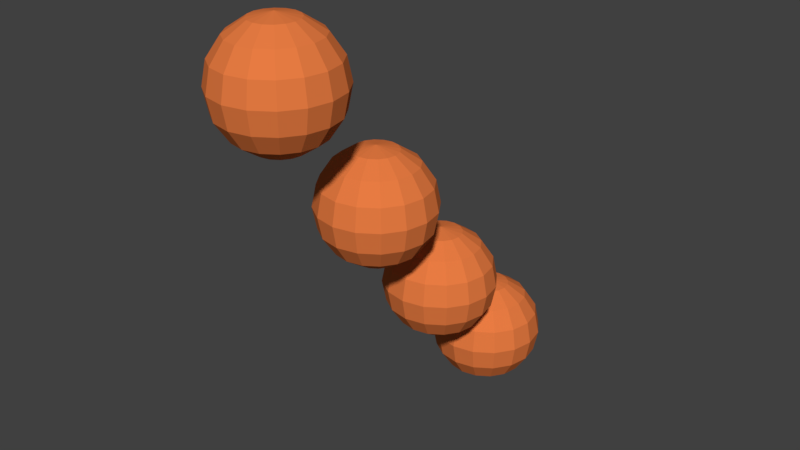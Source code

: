 # Source: firerate_bonus.blend  (saved by Blender 2.78.0; exported with 4.5.12 LTS)
import bpy
from mathutils import Matrix  # noqa: F401  (used for matrix-valued properties, if any)

bpy.ops.wm.read_factory_settings(use_empty=True)
scene = bpy.context.scene
scene.name = 'Scene'

# ---- collections
col_collection_1 = bpy.data.collections.new('Collection 1'); scene.collection.children.link(col_collection_1)

# ---- materials (node trees are filled in below, after node groups)
mat_orange = bpy.data.materials.new('Orange')
mat_orange.alpha_threshold = 0.0
mat_orange.use_transparent_shadow = False
mat_orange.diffuse_color = (0.8, 0.1996, 0.05495, 1.0)
mat_orange.specular_color = (0.06072, 0.06072, 0.06072)
mat_orange.roughness = 0.5

# ---- material node trees

# ---- world
world_world = bpy.data.worlds.new('World'); scene.world = world_world
world_world.color = (0.05088, 0.05088, 0.05088)
world_world.use_sun_shadow = False
world_world.sun_shadow_jitter_overblur = 0.0
world_world.cycles.sampling_method = 'MANUAL'

# ---- meshes
me_sphere = bpy.data.meshes.new('Sphere')
me_sphere.from_pydata([(1.645e-16, -0.4143, 0.9255), (1.645e-16, -0.3494, 0.8821), (1.645e-16, -0.3061, 0.8172), (1.645e-16, -0.2909, 0.7407), (1.645e-16, -0.3061, 0.6642), (1.645e-16, -0.3494, 0.5993), (0.02929, -0.4201, 0.9255), (0.05412, -0.3602, 0.8821), (0.07071, -0.3201, 0.8172), (0.07654, -0.3061, 0.7407), (0.07071, -0.3201, 0.6642), (0.05412, -0.3602, 0.5993), (0.02929, -0.4201, 0.5559), (-2.135e-08, -0.4909, 0.9407), (0.05412, -0.4367, 0.9255), (0.1, -0.3909, 0.8821), (0.1307, -0.3602, 0.8172), (0.1414, -0.3494, 0.7407), (0.1307, -0.3602, 0.6642), (0.1, -0.3909, 0.5993), (0.05412, -0.4367, 0.5559), (0.07071, -0.4616, 0.9255), (0.1307, -0.4367, 0.8821), (0.1707, -0.4201, 0.8172), (0.1848, -0.4143, 0.7407), (0.1707, -0.4201, 0.6642), (0.1307, -0.4367, 0.5993), (0.07071, -0.4616, 0.5559), (0.07654, -0.4909, 0.9255), (0.1414, -0.4909, 0.8821), (0.1848, -0.4909, 0.8172), (0.2, -0.4909, 0.7407), (0.1848, -0.4909, 0.6642), (0.1414, -0.4909, 0.5993), (0.07654, -0.4909, 0.5559), (0.07071, -0.5201, 0.9255), (0.1307, -0.545, 0.8821), (0.1707, -0.5616, 0.8172), (0.1848, -0.5674, 0.7407), (0.1707, -0.5616, 0.6642), (0.1307, -0.545, 0.5993), (0.07071, -0.5201, 0.5559), (0.05412, -0.545, 0.9255), (0.1, -0.5909, 0.8821), (0.1307, -0.6215, 0.8172), (0.1414, -0.6323, 0.7407), (0.1307, -0.6215, 0.6642), (0.1, -0.5909, 0.5993), (0.05412, -0.545, 0.5559), (0.02929, -0.5616, 0.9255), (0.05412, -0.6215, 0.8821), (0.07071, -0.6616, 0.8172), (0.07654, -0.6756, 0.7407), (0.07071, -0.6616, 0.6642), (0.05412, -0.6215, 0.5993), (0.02929, -0.5616, 0.5559), (-1.454e-08, -0.5674, 0.9255), (-5.328e-08, -0.6323, 0.8821), (-5.924e-08, -0.6756, 0.8172), (-6.52e-08, -0.6909, 0.7407), (-5.924e-08, -0.6756, 0.6642), (-5.328e-08, -0.6323, 0.5993), (-3.242e-08, -0.5674, 0.5559), (-0.02929, -0.5616, 0.9255), (-0.05412, -0.6215, 0.8821), (-0.07071, -0.6616, 0.8172), (-0.07654, -0.6756, 0.7407), (-0.07071, -0.6616, 0.6642), (-0.05412, -0.6215, 0.5993), (-0.02929, -0.5616, 0.5559), (-0.05412, -0.545, 0.9255), (-0.1, -0.5909, 0.8821), (-0.1307, -0.6215, 0.8172), (-0.1414, -0.6323, 0.7407), (-0.1307, -0.6215, 0.6642), (-0.1, -0.5909, 0.5993), (-0.05412, -0.545, 0.5559), (1.645e-16, -0.4909, 0.5407), (-0.07071, -0.5201, 0.9255), (-0.1307, -0.545, 0.8821), (-0.1707, -0.5616, 0.8172), (-0.1848, -0.5674, 0.7407), (-0.1707, -0.5616, 0.6642), (-0.1307, -0.545, 0.5993), (-0.07071, -0.5201, 0.5559), (-0.07654, -0.4909, 0.9255), (-0.1414, -0.4909, 0.8821), (-0.1848, -0.4909, 0.8172), (-0.2, -0.4909, 0.7407), (-0.1848, -0.4909, 0.6642), (-0.1414, -0.4909, 0.5993), (-0.07654, -0.4909, 0.5559), (-0.07071, -0.4616, 0.9255), (-0.1307, -0.4367, 0.8821), (-0.1707, -0.4201, 0.8172), (-0.1848, -0.4143, 0.7407), (-0.1707, -0.4201, 0.6642), (-0.1307, -0.4367, 0.5993), (-0.07071, -0.4616, 0.5559), (-0.05412, -0.4367, 0.9255), (-0.1, -0.3909, 0.8821), (-0.1307, -0.3602, 0.8172), (-0.1414, -0.3494, 0.7407), (-0.1307, -0.3602, 0.6642), (-0.1, -0.3909, 0.5993), (-0.05412, -0.4367, 0.5559), (-0.02929, -0.4201, 0.9255), (-0.05412, -0.3602, 0.8821), (-0.07071, -0.3201, 0.8172), (-0.07654, -0.3061, 0.7407), (-0.07071, -0.3201, 0.6642), (-0.05412, -0.3602, 0.5993), (-0.02929, -0.4201, 0.5559), (4.209e-08, -0.4143, 0.5559), (5.352e-17, -0.0234, 0.4258), (5.352e-17, 0.04149, 0.3824), (5.352e-17, 0.08484, 0.3176), (5.352e-17, 0.1001, 0.241), (5.352e-17, 0.08484, 0.1645), (5.352e-17, 0.04149, 0.0996), (0.02929, -0.02922, 0.4258), (0.05412, 0.03072, 0.3824), (0.07071, 0.07078, 0.3176), (0.07654, 0.08484, 0.241), (0.07071, 0.07078, 0.1645), (0.05412, 0.03072, 0.0996), (0.02929, -0.02922, 0.05625), (-2.135e-08, -0.09994, 0.441), (0.05412, -0.04582, 0.4258), (0.1, 6.437e-05, 0.3824), (0.1307, 0.03072, 0.3176), (0.1414, 0.04149, 0.241), (0.1307, 0.03072, 0.1645), (0.1, 6.437e-05, 0.0996), (0.05412, -0.04582, 0.05625), (0.07071, -0.07065, 0.4258), (0.1307, -0.04582, 0.3824), (0.1707, -0.02922, 0.3176), (0.1848, -0.0234, 0.241), (0.1707, -0.02922, 0.1645), (0.1307, -0.04582, 0.0996), (0.07071, -0.07065, 0.05625), (0.07654, -0.09994, 0.4258), (0.1414, -0.09994, 0.3824), (0.1848, -0.09994, 0.3176), (0.2, -0.09994, 0.241), (0.1848, -0.09994, 0.1645), (0.1414, -0.09994, 0.0996), (0.07654, -0.09994, 0.05625), (0.07071, -0.1292, 0.4258), (0.1307, -0.1541, 0.3824), (0.1707, -0.1706, 0.3176), (0.1848, -0.1765, 0.241), (0.1707, -0.1706, 0.1645), (0.1307, -0.1541, 0.0996), (0.07071, -0.1292, 0.05625), (0.05412, -0.1541, 0.4258), (0.1, -0.1999, 0.3824), (0.1307, -0.2306, 0.3176), (0.1414, -0.2414, 0.241), (0.1307, -0.2306, 0.1645), (0.1, -0.1999, 0.0996), (0.05412, -0.1541, 0.05625), (0.02929, -0.1706, 0.4258), (0.05412, -0.2306, 0.3824), (0.07071, -0.2706, 0.3176), (0.07654, -0.2847, 0.241), (0.07071, -0.2706, 0.1645), (0.05412, -0.2306, 0.0996), (0.02929, -0.1706, 0.05625), (-1.454e-08, -0.1765, 0.4258), (-5.328e-08, -0.2414, 0.3824), (-5.924e-08, -0.2847, 0.3176), (-6.52e-08, -0.2999, 0.241), (-5.924e-08, -0.2847, 0.1645), (-5.328e-08, -0.2414, 0.0996), (-3.242e-08, -0.1765, 0.05625), (-0.02929, -0.1706, 0.4258), (-0.05412, -0.2306, 0.3824), (-0.07071, -0.2706, 0.3176), (-0.07654, -0.2847, 0.241), (-0.07071, -0.2706, 0.1645), (-0.05412, -0.2306, 0.0996), (-0.02929, -0.1706, 0.05625), (-0.05412, -0.1541, 0.4258), (-0.1, -0.1999, 0.3824), (-0.1307, -0.2306, 0.3176), (-0.1414, -0.2414, 0.241), (-0.1307, -0.2306, 0.1645), (-0.1, -0.1999, 0.0996), (-0.05412, -0.1541, 0.05625), (5.352e-17, -0.09994, 0.04102), (-0.07071, -0.1292, 0.4258), (-0.1307, -0.1541, 0.3824), (-0.1707, -0.1706, 0.3176), (-0.1848, -0.1765, 0.241), (-0.1707, -0.1706, 0.1645), (-0.1307, -0.1541, 0.0996), (-0.07071, -0.1292, 0.05625), (-0.07654, -0.09994, 0.4258), (-0.1414, -0.09994, 0.3824), (-0.1848, -0.09994, 0.3176), (-0.2, -0.09994, 0.241), (-0.1848, -0.09994, 0.1645), (-0.1414, -0.09994, 0.0996), (-0.07654, -0.09994, 0.05625), (-0.07071, -0.07065, 0.4258), (-0.1307, -0.04582, 0.3824), (-0.1707, -0.02922, 0.3176), (-0.1848, -0.0234, 0.241), (-0.1707, -0.02922, 0.1645), (-0.1307, -0.04582, 0.0996), (-0.07071, -0.07065, 0.05625), (-0.05412, -0.04582, 0.4258), (-0.1, 6.44e-05, 0.3824), (-0.1307, 0.03072, 0.3176), (-0.1414, 0.04149, 0.241), (-0.1307, 0.03072, 0.1645), (-0.1, 6.44e-05, 0.0996), (-0.05412, -0.04582, 0.05625), (-0.02929, -0.02922, 0.4258), (-0.05412, 0.03072, 0.3824), (-0.07071, 0.07078, 0.3176), (-0.07654, 0.08484, 0.241), (-0.07071, 0.07078, 0.1645), (-0.05412, 0.03072, 0.0996), (-0.02929, -0.02922, 0.05625), (4.209e-08, -0.0234, 0.05625), (-3.655e-17, 0.3029, 0.02018), (-3.655e-17, 0.3677, -0.02318), (-3.655e-17, 0.4111, -0.08806), (-3.655e-17, 0.4263, -0.1646), (-3.655e-17, 0.4111, -0.2411), (-3.655e-17, 0.3677, -0.306), (0.02929, 0.297, 0.02018), (0.05412, 0.357, -0.02318), (0.07071, 0.397, -0.08806), (0.07654, 0.4111, -0.1646), (0.07071, 0.397, -0.2411), (0.05412, 0.357, -0.306), (0.02929, 0.297, -0.3494), (-2.135e-08, 0.2263, 0.0354), (0.05412, 0.2804, 0.02018), (0.1, 0.3263, -0.02318), (0.1307, 0.357, -0.08806), (0.1414, 0.3677, -0.1646), (0.1307, 0.357, -0.2411), (0.1, 0.3263, -0.306), (0.05412, 0.2804, -0.3494), (0.07071, 0.2556, 0.02018), (0.1307, 0.2804, -0.02318), (0.1707, 0.297, -0.08806), (0.1848, 0.3029, -0.1646), (0.1707, 0.297, -0.2411), (0.1307, 0.2804, -0.306), (0.07071, 0.2556, -0.3494), (0.07654, 0.2263, 0.02018), (0.1414, 0.2263, -0.02318), (0.1848, 0.2263, -0.08806), (0.2, 0.2263, -0.1646), (0.1848, 0.2263, -0.2411), (0.1414, 0.2263, -0.306), (0.07654, 0.2263, -0.3494), (0.07071, 0.197, 0.02018), (0.1307, 0.1722, -0.02318), (0.1707, 0.1556, -0.08806), (0.1848, 0.1498, -0.1646), (0.1707, 0.1556, -0.2411), (0.1307, 0.1722, -0.306), (0.07071, 0.197, -0.3494), (0.05412, 0.1722, 0.02018), (0.1, 0.1263, -0.02318), (0.1307, 0.09567, -0.08806), (0.1414, 0.0849, -0.1646), (0.1307, 0.09567, -0.2411), (0.1, 0.1263, -0.306), (0.05412, 0.1722, -0.3494), (0.02929, 0.1556, 0.02018), (0.05412, 0.09567, -0.02318), (0.07071, 0.05561, -0.08806), (0.07654, 0.04155, -0.1646), (0.07071, 0.05561, -0.2411), (0.05412, 0.09567, -0.306), (0.02929, 0.1556, -0.3494), (-1.454e-08, 0.1498, 0.02018), (-5.328e-08, 0.0849, -0.02318), (-5.924e-08, 0.04155, -0.08806), (-6.52e-08, 0.02632, -0.1646), (-5.924e-08, 0.04155, -0.2411), (-5.328e-08, 0.0849, -0.306), (-3.242e-08, 0.1498, -0.3494), (-0.02929, 0.1556, 0.02018), (-0.05412, 0.09567, -0.02318), (-0.07071, 0.05561, -0.08806), (-0.07654, 0.04155, -0.1646), (-0.07071, 0.05561, -0.2411), (-0.05412, 0.09567, -0.306), (-0.02929, 0.1556, -0.3494), (-0.05412, 0.1722, 0.02018), (-0.1, 0.1263, -0.02318), (-0.1307, 0.09567, -0.08806), (-0.1414, 0.0849, -0.1646), (-0.1307, 0.09567, -0.2411), (-0.1, 0.1263, -0.306), (-0.05412, 0.1722, -0.3494), (-3.655e-17, 0.2263, -0.3646), (-0.07071, 0.197, 0.02018), (-0.1307, 0.1722, -0.02318), (-0.1707, 0.1556, -0.08806), (-0.1848, 0.1498, -0.1646), (-0.1707, 0.1556, -0.2411), (-0.1307, 0.1722, -0.306), (-0.07071, 0.197, -0.3494), (-0.07654, 0.2263, 0.02018), (-0.1414, 0.2263, -0.02318), (-0.1848, 0.2263, -0.08806), (-0.2, 0.2263, -0.1646), (-0.1848, 0.2263, -0.2411), (-0.1414, 0.2263, -0.306), (-0.07654, 0.2263, -0.3494), (-0.07071, 0.2556, 0.02018), (-0.1307, 0.2804, -0.02318), (-0.1707, 0.297, -0.08806), (-0.1848, 0.3029, -0.1646), (-0.1707, 0.297, -0.2411), (-0.1307, 0.2804, -0.306), (-0.07071, 0.2556, -0.3494), (-0.05412, 0.2804, 0.02018), (-0.1, 0.3263, -0.02318), (-0.1307, 0.357, -0.08806), (-0.1414, 0.3677, -0.1646), (-0.1307, 0.357, -0.2411), (-0.1, 0.3263, -0.306), (-0.05412, 0.2804, -0.3494), (-0.02929, 0.297, 0.02018), (-0.05412, 0.357, -0.02318), (-0.07071, 0.397, -0.08806), (-0.07654, 0.4111, -0.1646), (-0.07071, 0.397, -0.2411), (-0.05412, 0.357, -0.306), (-0.02929, 0.297, -0.3494), (4.209e-08, 0.3029, -0.3494), (-1.09e-16, 0.5939, -0.3061), (-1.09e-16, 0.6587, -0.3494), (-1.09e-16, 0.7021, -0.4143), (-1.09e-16, 0.7173, -0.4909), (-1.09e-16, 0.7021, -0.5674), (-1.09e-16, 0.6587, -0.6323), (0.02929, 0.588, -0.3061), (0.05412, 0.648, -0.3494), (0.07071, 0.688, -0.4143), (0.07654, 0.7021, -0.4909), (0.07071, 0.688, -0.5674), (0.05412, 0.648, -0.6323), (0.02929, 0.588, -0.6756), (-2.135e-08, 0.5173, -0.2909), (0.05412, 0.5714, -0.3061), (0.1, 0.6173, -0.3494), (0.1307, 0.648, -0.4143), (0.1414, 0.6587, -0.4909), (0.1307, 0.648, -0.5674), (0.1, 0.6173, -0.6323), (0.05412, 0.5714, -0.6756), (0.07071, 0.5466, -0.3061), (0.1307, 0.5714, -0.3494), (0.1707, 0.588, -0.4143), (0.1848, 0.5939, -0.4909), (0.1707, 0.588, -0.5674), (0.1307, 0.5714, -0.6323), (0.07071, 0.5466, -0.6756), (0.07654, 0.5173, -0.3061), (0.1414, 0.5173, -0.3494), (0.1848, 0.5173, -0.4143), (0.2, 0.5173, -0.4909), (0.1848, 0.5173, -0.5674), (0.1414, 0.5173, -0.6323), (0.07654, 0.5173, -0.6756), (0.07071, 0.488, -0.3061), (0.1307, 0.4632, -0.3494), (0.1707, 0.4466, -0.4143), (0.1848, 0.4408, -0.4909), (0.1707, 0.4466, -0.5674), (0.1307, 0.4632, -0.6323), (0.07071, 0.488, -0.6756), (0.05412, 0.4632, -0.3061), (0.1, 0.4173, -0.3494), (0.1307, 0.3867, -0.4143), (0.1414, 0.3759, -0.4909), (0.1307, 0.3867, -0.5674), (0.1, 0.4173, -0.6323), (0.05412, 0.4632, -0.6756), (0.02929, 0.4466, -0.3061), (0.05412, 0.3867, -0.3494), (0.07071, 0.3466, -0.4143), (0.07654, 0.3325, -0.4909), (0.07071, 0.3466, -0.5674), (0.05412, 0.3867, -0.6323), (0.02929, 0.4466, -0.6756), (-1.454e-08, 0.4408, -0.3061), (-5.328e-08, 0.3759, -0.3494), (-5.924e-08, 0.3325, -0.4143), (-6.52e-08, 0.3173, -0.4909), (-5.924e-08, 0.3325, -0.5674), (-5.328e-08, 0.3759, -0.6323), (-3.242e-08, 0.4408, -0.6756), (-0.02929, 0.4466, -0.3061), (-0.05412, 0.3867, -0.3494), (-0.07071, 0.3466, -0.4143), (-0.07654, 0.3325, -0.4909), (-0.07071, 0.3466, -0.5674), (-0.05412, 0.3867, -0.6323), (-0.02929, 0.4466, -0.6756), (-0.05412, 0.4632, -0.3061), (-0.1, 0.4173, -0.3494), (-0.1307, 0.3867, -0.4143), (-0.1414, 0.3759, -0.4909), (-0.1307, 0.3867, -0.5674), (-0.1, 0.4173, -0.6323), (-0.05412, 0.4632, -0.6756), (-1.09e-16, 0.5173, -0.6909), (-0.07071, 0.488, -0.3061), (-0.1307, 0.4632, -0.3494), (-0.1707, 0.4466, -0.4143), (-0.1848, 0.4408, -0.4909), (-0.1707, 0.4466, -0.5674), (-0.1307, 0.4632, -0.6323), (-0.07071, 0.488, -0.6756), (-0.07654, 0.5173, -0.3061), (-0.1414, 0.5173, -0.3494), (-0.1848, 0.5173, -0.4143), (-0.2, 0.5173, -0.4909), (-0.1848, 0.5173, -0.5674), (-0.1414, 0.5173, -0.6323), (-0.07654, 0.5173, -0.6756), (-0.07071, 0.5466, -0.3061), (-0.1307, 0.5714, -0.3494), (-0.1707, 0.588, -0.4143), (-0.1848, 0.5939, -0.4909), (-0.1707, 0.588, -0.5674), (-0.1307, 0.5714, -0.6323), (-0.07071, 0.5466, -0.6756), (-0.05412, 0.5714, -0.3061), (-0.1, 0.6173, -0.3494), (-0.1307, 0.648, -0.4143), (-0.1414, 0.6587, -0.4909), (-0.1307, 0.648, -0.5674), (-0.1, 0.6173, -0.6323), (-0.05412, 0.5714, -0.6756), (-0.02929, 0.588, -0.3061), (-0.05412, 0.648, -0.3494), (-0.07071, 0.688, -0.4143), (-0.07654, 0.7021, -0.4909), (-0.07071, 0.688, -0.5674), (-0.05412, 0.648, -0.6323), (-0.02929, 0.588, -0.6756), (4.209e-08, 0.5939, -0.6756)], [], [(113, 5, 11, 12), (4, 3, 9, 10), (2, 1, 7, 8), (0, 13, 6), (77, 113, 12), (5, 4, 10, 11), (3, 2, 8, 9), (1, 0, 6, 7), (6, 13, 14), (77, 12, 20), (11, 10, 18, 19), (9, 8, 16, 17), (7, 6, 14, 15), (12, 11, 19, 20), (10, 9, 17, 18), (8, 7, 15, 16), (19, 18, 25, 26), (17, 16, 23, 24), (15, 14, 21, 22), (20, 19, 26, 27), (18, 17, 24, 25), (16, 15, 22, 23), (14, 13, 21), (77, 20, 27), (27, 26, 33, 34), (25, 24, 31, 32), (23, 22, 29, 30), (21, 13, 28), (77, 27, 34), (26, 25, 32, 33), (24, 23, 30, 31), (22, 21, 28, 29), (32, 31, 38, 39), (30, 29, 36, 37), (28, 13, 35), (77, 34, 41), (33, 32, 39, 40), (31, 30, 37, 38), (29, 28, 35, 36), (34, 33, 40, 41), (77, 41, 48), (40, 39, 46, 47), (38, 37, 44, 45), (36, 35, 42, 43), (41, 40, 47, 48), (39, 38, 45, 46), (37, 36, 43, 44), (35, 13, 42), (45, 44, 51, 52), (43, 42, 49, 50), (48, 47, 54, 55), (46, 45, 52, 53), (44, 43, 50, 51), (42, 13, 49), (77, 48, 55), (47, 46, 53, 54), (55, 54, 61, 62), (53, 52, 59, 60), (51, 50, 57, 58), (49, 13, 56), (77, 55, 62), (54, 53, 60, 61), (52, 51, 58, 59), (50, 49, 56, 57), (58, 57, 64, 65), (56, 13, 63), (77, 62, 69), (61, 60, 67, 68), (59, 58, 65, 66), (57, 56, 63, 64), (62, 61, 68, 69), (60, 59, 66, 67), (77, 69, 76), (68, 67, 74, 75), (66, 65, 72, 73), (64, 63, 70, 71), (69, 68, 75, 76), (67, 66, 73, 74), (65, 64, 71, 72), (63, 13, 70), (71, 70, 78, 79), (76, 75, 83, 84), (74, 73, 81, 82), (72, 71, 79, 80), (70, 13, 78), (77, 76, 84), (75, 74, 82, 83), (73, 72, 80, 81), (84, 83, 90, 91), (82, 81, 88, 89), (80, 79, 86, 87), (78, 13, 85), (77, 84, 91), (83, 82, 89, 90), (81, 80, 87, 88), (79, 78, 85, 86), (85, 13, 92), (77, 91, 98), (90, 89, 96, 97), (88, 87, 94, 95), (86, 85, 92, 93), (91, 90, 97, 98), (89, 88, 95, 96), (87, 86, 93, 94), (97, 96, 103, 104), (95, 94, 101, 102), (93, 92, 99, 100), (98, 97, 104, 105), (96, 95, 102, 103), (94, 93, 100, 101), (92, 13, 99), (77, 98, 105), (105, 104, 111, 112), (103, 102, 109, 110), (101, 100, 107, 108), (99, 13, 106), (77, 105, 112), (104, 103, 110, 111), (102, 101, 108, 109), (100, 99, 106, 107), (110, 109, 3, 4), (108, 107, 1, 2), (106, 13, 0), (77, 112, 113), (111, 110, 4, 5), (109, 108, 2, 3), (107, 106, 0, 1), (112, 111, 5, 113), (227, 119, 125, 126), (118, 117, 123, 124), (116, 115, 121, 122), (114, 127, 120), (191, 227, 126), (119, 118, 124, 125), (117, 116, 122, 123), (115, 114, 120, 121), (120, 127, 128), (191, 126, 134), (125, 124, 132, 133), (123, 122, 130, 131), (121, 120, 128, 129), (126, 125, 133, 134), (124, 123, 131, 132), (122, 121, 129, 130), (133, 132, 139, 140), (131, 130, 137, 138), (129, 128, 135, 136), (134, 133, 140, 141), (132, 131, 138, 139), (130, 129, 136, 137), (128, 127, 135), (191, 134, 141), (141, 140, 147, 148), (139, 138, 145, 146), (137, 136, 143, 144), (135, 127, 142), (191, 141, 148), (140, 139, 146, 147), (138, 137, 144, 145), (136, 135, 142, 143), (146, 145, 152, 153), (144, 143, 150, 151), (142, 127, 149), (191, 148, 155), (147, 146, 153, 154), (145, 144, 151, 152), (143, 142, 149, 150), (148, 147, 154, 155), (191, 155, 162), (154, 153, 160, 161), (152, 151, 158, 159), (150, 149, 156, 157), (155, 154, 161, 162), (153, 152, 159, 160), (151, 150, 157, 158), (149, 127, 156), (159, 158, 165, 166), (157, 156, 163, 164), (162, 161, 168, 169), (160, 159, 166, 167), (158, 157, 164, 165), (156, 127, 163), (191, 162, 169), (161, 160, 167, 168), (169, 168, 175, 176), (167, 166, 173, 174), (165, 164, 171, 172), (163, 127, 170), (191, 169, 176), (168, 167, 174, 175), (166, 165, 172, 173), (164, 163, 170, 171), (172, 171, 178, 179), (170, 127, 177), (191, 176, 183), (175, 174, 181, 182), (173, 172, 179, 180), (171, 170, 177, 178), (176, 175, 182, 183), (174, 173, 180, 181), (191, 183, 190), (182, 181, 188, 189), (180, 179, 186, 187), (178, 177, 184, 185), (183, 182, 189, 190), (181, 180, 187, 188), (179, 178, 185, 186), (177, 127, 184), (185, 184, 192, 193), (190, 189, 197, 198), (188, 187, 195, 196), (186, 185, 193, 194), (184, 127, 192), (191, 190, 198), (189, 188, 196, 197), (187, 186, 194, 195), (198, 197, 204, 205), (196, 195, 202, 203), (194, 193, 200, 201), (192, 127, 199), (191, 198, 205), (197, 196, 203, 204), (195, 194, 201, 202), (193, 192, 199, 200), (199, 127, 206), (191, 205, 212), (204, 203, 210, 211), (202, 201, 208, 209), (200, 199, 206, 207), (205, 204, 211, 212), (203, 202, 209, 210), (201, 200, 207, 208), (211, 210, 217, 218), (209, 208, 215, 216), (207, 206, 213, 214), (212, 211, 218, 219), (210, 209, 216, 217), (208, 207, 214, 215), (206, 127, 213), (191, 212, 219), (219, 218, 225, 226), (217, 216, 223, 224), (215, 214, 221, 222), (213, 127, 220), (191, 219, 226), (218, 217, 224, 225), (216, 215, 222, 223), (214, 213, 220, 221), (224, 223, 117, 118), (222, 221, 115, 116), (220, 127, 114), (191, 226, 227), (225, 224, 118, 119), (223, 222, 116, 117), (221, 220, 114, 115), (226, 225, 119, 227), (341, 233, 239, 240), (232, 231, 237, 238), (230, 229, 235, 236), (228, 241, 234), (305, 341, 240), (233, 232, 238, 239), (231, 230, 236, 237), (229, 228, 234, 235), (234, 241, 242), (305, 240, 248), (239, 238, 246, 247), (237, 236, 244, 245), (235, 234, 242, 243), (240, 239, 247, 248), (238, 237, 245, 246), (236, 235, 243, 244), (247, 246, 253, 254), (245, 244, 251, 252), (243, 242, 249, 250), (248, 247, 254, 255), (246, 245, 252, 253), (244, 243, 250, 251), (242, 241, 249), (305, 248, 255), (255, 254, 261, 262), (253, 252, 259, 260), (251, 250, 257, 258), (249, 241, 256), (305, 255, 262), (254, 253, 260, 261), (252, 251, 258, 259), (250, 249, 256, 257), (260, 259, 266, 267), (258, 257, 264, 265), (256, 241, 263), (305, 262, 269), (261, 260, 267, 268), (259, 258, 265, 266), (257, 256, 263, 264), (262, 261, 268, 269), (305, 269, 276), (268, 267, 274, 275), (266, 265, 272, 273), (264, 263, 270, 271), (269, 268, 275, 276), (267, 266, 273, 274), (265, 264, 271, 272), (263, 241, 270), (273, 272, 279, 280), (271, 270, 277, 278), (276, 275, 282, 283), (274, 273, 280, 281), (272, 271, 278, 279), (270, 241, 277), (305, 276, 283), (275, 274, 281, 282), (283, 282, 289, 290), (281, 280, 287, 288), (279, 278, 285, 286), (277, 241, 284), (305, 283, 290), (282, 281, 288, 289), (280, 279, 286, 287), (278, 277, 284, 285), (286, 285, 292, 293), (284, 241, 291), (305, 290, 297), (289, 288, 295, 296), (287, 286, 293, 294), (285, 284, 291, 292), (290, 289, 296, 297), (288, 287, 294, 295), (305, 297, 304), (296, 295, 302, 303), (294, 293, 300, 301), (292, 291, 298, 299), (297, 296, 303, 304), (295, 294, 301, 302), (293, 292, 299, 300), (291, 241, 298), (299, 298, 306, 307), (304, 303, 311, 312), (302, 301, 309, 310), (300, 299, 307, 308), (298, 241, 306), (305, 304, 312), (303, 302, 310, 311), (301, 300, 308, 309), (312, 311, 318, 319), (310, 309, 316, 317), (308, 307, 314, 315), (306, 241, 313), (305, 312, 319), (311, 310, 317, 318), (309, 308, 315, 316), (307, 306, 313, 314), (313, 241, 320), (305, 319, 326), (318, 317, 324, 325), (316, 315, 322, 323), (314, 313, 320, 321), (319, 318, 325, 326), (317, 316, 323, 324), (315, 314, 321, 322), (325, 324, 331, 332), (323, 322, 329, 330), (321, 320, 327, 328), (326, 325, 332, 333), (324, 323, 330, 331), (322, 321, 328, 329), (320, 241, 327), (305, 326, 333), (333, 332, 339, 340), (331, 330, 337, 338), (329, 328, 335, 336), (327, 241, 334), (305, 333, 340), (332, 331, 338, 339), (330, 329, 336, 337), (328, 327, 334, 335), (338, 337, 231, 232), (336, 335, 229, 230), (334, 241, 228), (305, 340, 341), (339, 338, 232, 233), (337, 336, 230, 231), (335, 334, 228, 229), (340, 339, 233, 341), (455, 347, 353, 354), (346, 345, 351, 352), (344, 343, 349, 350), (342, 355, 348), (419, 455, 354), (347, 346, 352, 353), (345, 344, 350, 351), (343, 342, 348, 349), (348, 355, 356), (419, 354, 362), (353, 352, 360, 361), (351, 350, 358, 359), (349, 348, 356, 357), (354, 353, 361, 362), (352, 351, 359, 360), (350, 349, 357, 358), (361, 360, 367, 368), (359, 358, 365, 366), (357, 356, 363, 364), (362, 361, 368, 369), (360, 359, 366, 367), (358, 357, 364, 365), (356, 355, 363), (419, 362, 369), (369, 368, 375, 376), (367, 366, 373, 374), (365, 364, 371, 372), (363, 355, 370), (419, 369, 376), (368, 367, 374, 375), (366, 365, 372, 373), (364, 363, 370, 371), (374, 373, 380, 381), (372, 371, 378, 379), (370, 355, 377), (419, 376, 383), (375, 374, 381, 382), (373, 372, 379, 380), (371, 370, 377, 378), (376, 375, 382, 383), (419, 383, 390), (382, 381, 388, 389), (380, 379, 386, 387), (378, 377, 384, 385), (383, 382, 389, 390), (381, 380, 387, 388), (379, 378, 385, 386), (377, 355, 384), (387, 386, 393, 394), (385, 384, 391, 392), (390, 389, 396, 397), (388, 387, 394, 395), (386, 385, 392, 393), (384, 355, 391), (419, 390, 397), (389, 388, 395, 396), (397, 396, 403, 404), (395, 394, 401, 402), (393, 392, 399, 400), (391, 355, 398), (419, 397, 404), (396, 395, 402, 403), (394, 393, 400, 401), (392, 391, 398, 399), (400, 399, 406, 407), (398, 355, 405), (419, 404, 411), (403, 402, 409, 410), (401, 400, 407, 408), (399, 398, 405, 406), (404, 403, 410, 411), (402, 401, 408, 409), (419, 411, 418), (410, 409, 416, 417), (408, 407, 414, 415), (406, 405, 412, 413), (411, 410, 417, 418), (409, 408, 415, 416), (407, 406, 413, 414), (405, 355, 412), (413, 412, 420, 421), (418, 417, 425, 426), (416, 415, 423, 424), (414, 413, 421, 422), (412, 355, 420), (419, 418, 426), (417, 416, 424, 425), (415, 414, 422, 423), (426, 425, 432, 433), (424, 423, 430, 431), (422, 421, 428, 429), (420, 355, 427), (419, 426, 433), (425, 424, 431, 432), (423, 422, 429, 430), (421, 420, 427, 428), (427, 355, 434), (419, 433, 440), (432, 431, 438, 439), (430, 429, 436, 437), (428, 427, 434, 435), (433, 432, 439, 440), (431, 430, 437, 438), (429, 428, 435, 436), (439, 438, 445, 446), (437, 436, 443, 444), (435, 434, 441, 442), (440, 439, 446, 447), (438, 437, 444, 445), (436, 435, 442, 443), (434, 355, 441), (419, 440, 447), (447, 446, 453, 454), (445, 444, 451, 452), (443, 442, 449, 450), (441, 355, 448), (419, 447, 454), (446, 445, 452, 453), (444, 443, 450, 451), (442, 441, 448, 449), (452, 451, 345, 346), (450, 449, 343, 344), (448, 355, 342), (419, 454, 455), (453, 452, 346, 347), (451, 450, 344, 345), (449, 448, 342, 343), (454, 453, 347, 455)])
me_sphere.materials.append(mat_orange)
me_sphere.use_remesh_preserve_volume = False
me_sphere.use_remesh_preserve_attributes = False
me_sphere.use_mirror_vertex_groups = False
me_sphere.update()

# ---- objects
ob_firerate = bpy.data.objects.new('Firerate', me_sphere)

# ---- transforms, parenting, visibility, modifiers, constraints
ob_firerate.location = (0.0, 0.0, 0.0)
ob_firerate.lineart.crease_threshold = 0.0

# ---- collection membership
col_collection_1.objects.link(ob_firerate)

# ---- scene / render settings (as saved in the file)
scene.frame_start = 1; scene.frame_end = 250; scene.frame_set(1)
scene.render.engine = 'BLENDER_EEVEE_NEXT'
scene.render.resolution_percentage = 50
scene.render.dither_intensity = 0.0
scene.cycles.use_denoising = False
scene.cycles.samples = 128
scene.cycles.sampling_pattern = 'TABULATED_SOBOL'
scene.cycles.light_sampling_threshold = 0.0
scene.cycles.use_adaptive_sampling = False
scene.cycles.use_light_tree = False
scene.cycles.blur_glossy = 0.0
scene.cycles.sample_clamp_indirect = 0.0
scene.view_settings.view_transform = 'Standard'
bpy.context.view_layer.update()

# ---- added for rendering (the .blend has no active camera and no usable light): camera, sun
cam_auto = bpy.data.cameras.new('AutoCamera')
cam_auto.lens = 50.0
cam_auto.sensor_width = 36.0
cam_auto.clip_end = 1000.0
ob_auto_camera = bpy.data.objects.new('AutoCamera', cam_auto)
scene.collection.objects.link(ob_auto_camera)
ob_auto_camera.location = (2.02811, -2.4205, 1.74741)
ob_auto_camera.rotation_euler = (1.09748, -7.21219e-08, 0.694738)
scene.camera = ob_auto_camera
light_auto_sun = bpy.data.lights.new('AutoSun', 'SUN')
light_auto_sun.energy = 3.0
light_auto_sun.angle = 0.0523599
ob_auto_sun = bpy.data.objects.new('AutoSun', light_auto_sun)
scene.collection.objects.link(ob_auto_sun)
ob_auto_sun.rotation_euler = (0.872665, 0.174533, 0.523599)
bpy.context.view_layer.update()
